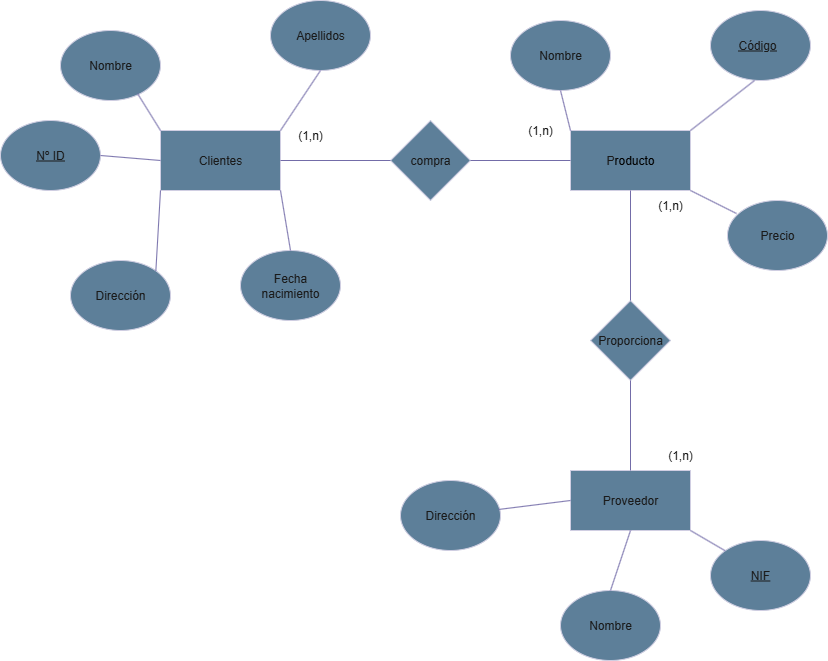

The diagram above was exported from draw.io. Its source (the exported page's mxGraphModel, read from the mxfile embedded in the PNG):
<mxGraphModel dx="1426" dy="785" grid="1" gridSize="10" guides="1" tooltips="1" connect="1" arrows="1" fold="1" page="1" pageScale="1" pageWidth="827" pageHeight="1169" math="0" shadow="0">
  <root>
    <mxCell id="0" />
    <mxCell id="1" parent="0" />
    <mxCell id="Vpi89q6JM-BPN43aqJIE-1" value="" style="rounded=0;whiteSpace=wrap;html=1;labelBackgroundColor=none;fillColor=#5D7F99;strokeColor=#D0CEE2;fontColor=#1A1A1A;" parent="1" vertex="1">
      <mxGeometry x="160" y="150" width="120" height="60" as="geometry" />
    </mxCell>
    <mxCell id="Vpi89q6JM-BPN43aqJIE-2" value="" style="rounded=0;whiteSpace=wrap;html=1;labelBackgroundColor=none;fillColor=#5D7F99;strokeColor=#D0CEE2;fontColor=#1A1A1A;" parent="1" vertex="1">
      <mxGeometry x="570" y="150" width="120" height="60" as="geometry" />
    </mxCell>
    <mxCell id="Vpi89q6JM-BPN43aqJIE-3" value="" style="rounded=0;whiteSpace=wrap;html=1;labelBackgroundColor=none;fillColor=#5D7F99;strokeColor=#D0CEE2;fontColor=#1A1A1A;" parent="1" vertex="1">
      <mxGeometry x="570" y="490" width="120" height="60" as="geometry" />
    </mxCell>
    <mxCell id="Vpi89q6JM-BPN43aqJIE-4" value="" style="rhombus;whiteSpace=wrap;html=1;labelBackgroundColor=none;fillColor=#5D7F99;strokeColor=#D0CEE2;fontColor=#1A1A1A;" parent="1" vertex="1">
      <mxGeometry x="390" y="140" width="80" height="80" as="geometry" />
    </mxCell>
    <mxCell id="Vpi89q6JM-BPN43aqJIE-5" value="" style="rhombus;whiteSpace=wrap;html=1;labelBackgroundColor=none;fillColor=#5D7F99;strokeColor=#D0CEE2;fontColor=#1A1A1A;" parent="1" vertex="1">
      <mxGeometry x="590" y="320" width="80" height="80" as="geometry" />
    </mxCell>
    <mxCell id="Vpi89q6JM-BPN43aqJIE-6" value="" style="endArrow=none;html=1;rounded=0;exitX=1;exitY=0.5;exitDx=0;exitDy=0;entryX=0;entryY=0.5;entryDx=0;entryDy=0;labelBackgroundColor=none;strokeColor=#736CA8;fontColor=default;" parent="1" source="Vpi89q6JM-BPN43aqJIE-1" target="Vpi89q6JM-BPN43aqJIE-4" edge="1">
      <mxGeometry width="50" height="50" relative="1" as="geometry">
        <mxPoint x="390" y="430" as="sourcePoint" />
        <mxPoint x="440" y="380" as="targetPoint" />
      </mxGeometry>
    </mxCell>
    <mxCell id="Vpi89q6JM-BPN43aqJIE-7" value="" style="endArrow=none;html=1;rounded=0;exitX=1;exitY=0.5;exitDx=0;exitDy=0;entryX=0;entryY=0.5;entryDx=0;entryDy=0;labelBackgroundColor=none;strokeColor=#736CA8;fontColor=default;" parent="1" source="Vpi89q6JM-BPN43aqJIE-4" target="Vpi89q6JM-BPN43aqJIE-2" edge="1">
      <mxGeometry width="50" height="50" relative="1" as="geometry">
        <mxPoint x="390" y="430" as="sourcePoint" />
        <mxPoint x="440" y="380" as="targetPoint" />
      </mxGeometry>
    </mxCell>
    <mxCell id="Vpi89q6JM-BPN43aqJIE-8" value="" style="endArrow=none;html=1;rounded=0;entryX=0.5;entryY=1;entryDx=0;entryDy=0;exitX=0.5;exitY=0;exitDx=0;exitDy=0;labelBackgroundColor=none;strokeColor=#736CA8;fontColor=default;" parent="1" source="Vpi89q6JM-BPN43aqJIE-5" target="Vpi89q6JM-BPN43aqJIE-2" edge="1">
      <mxGeometry width="50" height="50" relative="1" as="geometry">
        <mxPoint x="390" y="430" as="sourcePoint" />
        <mxPoint x="440" y="380" as="targetPoint" />
      </mxGeometry>
    </mxCell>
    <mxCell id="Vpi89q6JM-BPN43aqJIE-9" value="" style="endArrow=none;html=1;rounded=0;entryX=0.5;entryY=0;entryDx=0;entryDy=0;exitX=0.5;exitY=1;exitDx=0;exitDy=0;labelBackgroundColor=none;strokeColor=#736CA8;fontColor=default;" parent="1" source="Vpi89q6JM-BPN43aqJIE-5" target="Vpi89q6JM-BPN43aqJIE-3" edge="1">
      <mxGeometry width="50" height="50" relative="1" as="geometry">
        <mxPoint x="390" y="430" as="sourcePoint" />
        <mxPoint x="440" y="380" as="targetPoint" />
      </mxGeometry>
    </mxCell>
    <mxCell id="Vpi89q6JM-BPN43aqJIE-10" value="" style="ellipse;whiteSpace=wrap;html=1;labelBackgroundColor=none;fillColor=#5D7F99;strokeColor=#D0CEE2;fontColor=#1A1A1A;" parent="1" vertex="1">
      <mxGeometry x="60" y="50" width="100" height="70" as="geometry" />
    </mxCell>
    <mxCell id="Vpi89q6JM-BPN43aqJIE-11" value="" style="ellipse;whiteSpace=wrap;html=1;labelBackgroundColor=none;fillColor=#5D7F99;strokeColor=#D0CEE2;fontColor=#1A1A1A;" parent="1" vertex="1">
      <mxGeometry x="270" y="20" width="100" height="70" as="geometry" />
    </mxCell>
    <mxCell id="Vpi89q6JM-BPN43aqJIE-12" value="" style="ellipse;whiteSpace=wrap;html=1;labelBackgroundColor=none;fillColor=#5D7F99;strokeColor=#D0CEE2;fontColor=#1A1A1A;" parent="1" vertex="1">
      <mxGeometry y="140" width="100" height="70" as="geometry" />
    </mxCell>
    <mxCell id="Vpi89q6JM-BPN43aqJIE-13" value="" style="ellipse;whiteSpace=wrap;html=1;labelBackgroundColor=none;fillColor=#5D7F99;strokeColor=#D0CEE2;fontColor=#1A1A1A;" parent="1" vertex="1">
      <mxGeometry x="70" y="280" width="100" height="70" as="geometry" />
    </mxCell>
    <mxCell id="Vpi89q6JM-BPN43aqJIE-14" value="" style="ellipse;whiteSpace=wrap;html=1;labelBackgroundColor=none;fillColor=#5D7F99;strokeColor=#D0CEE2;fontColor=#1A1A1A;" parent="1" vertex="1">
      <mxGeometry x="240" y="270" width="100" height="70" as="geometry" />
    </mxCell>
    <mxCell id="Vpi89q6JM-BPN43aqJIE-15" value="" style="ellipse;whiteSpace=wrap;html=1;labelBackgroundColor=none;fillColor=#5D7F99;strokeColor=#D0CEE2;fontColor=#1A1A1A;" parent="1" vertex="1">
      <mxGeometry x="510" y="40" width="100" height="70" as="geometry" />
    </mxCell>
    <mxCell id="Vpi89q6JM-BPN43aqJIE-16" value="" style="ellipse;whiteSpace=wrap;html=1;labelBackgroundColor=none;fillColor=#5D7F99;strokeColor=#D0CEE2;fontColor=#1A1A1A;" parent="1" vertex="1">
      <mxGeometry x="710" y="30" width="100" height="70" as="geometry" />
    </mxCell>
    <mxCell id="Vpi89q6JM-BPN43aqJIE-17" value="" style="ellipse;whiteSpace=wrap;html=1;labelBackgroundColor=none;fillColor=#5D7F99;strokeColor=#D0CEE2;fontColor=#1A1A1A;" parent="1" vertex="1">
      <mxGeometry x="727" y="220" width="100" height="70" as="geometry" />
    </mxCell>
    <mxCell id="Vpi89q6JM-BPN43aqJIE-18" value="" style="ellipse;whiteSpace=wrap;html=1;labelBackgroundColor=none;fillColor=#5D7F99;strokeColor=#D0CEE2;fontColor=#1A1A1A;" parent="1" vertex="1">
      <mxGeometry x="400" y="500" width="100" height="70" as="geometry" />
    </mxCell>
    <mxCell id="Vpi89q6JM-BPN43aqJIE-19" value="" style="ellipse;whiteSpace=wrap;html=1;labelBackgroundColor=none;fillColor=#5D7F99;strokeColor=#D0CEE2;fontColor=#1A1A1A;" parent="1" vertex="1">
      <mxGeometry x="560" y="610" width="100" height="70" as="geometry" />
    </mxCell>
    <mxCell id="Vpi89q6JM-BPN43aqJIE-20" value="" style="ellipse;whiteSpace=wrap;html=1;labelBackgroundColor=none;fillColor=#5D7F99;strokeColor=#D0CEE2;fontColor=#1A1A1A;" parent="1" vertex="1">
      <mxGeometry x="710" y="560" width="100" height="70" as="geometry" />
    </mxCell>
    <mxCell id="Vpi89q6JM-BPN43aqJIE-22" value="(1,n)" style="text;html=1;align=center;verticalAlign=middle;whiteSpace=wrap;rounded=0;labelBackgroundColor=none;fontColor=#1A1A1A;" parent="1" vertex="1">
      <mxGeometry x="280" y="140" width="60" height="30" as="geometry" />
    </mxCell>
    <mxCell id="Vpi89q6JM-BPN43aqJIE-23" value="(1,n)" style="text;html=1;align=center;verticalAlign=middle;whiteSpace=wrap;rounded=0;labelBackgroundColor=none;fontColor=#1A1A1A;" parent="1" vertex="1">
      <mxGeometry x="510" y="135" width="60" height="30" as="geometry" />
    </mxCell>
    <mxCell id="Vpi89q6JM-BPN43aqJIE-24" value="(1,n)" style="text;html=1;align=center;verticalAlign=middle;whiteSpace=wrap;rounded=0;labelBackgroundColor=none;fontColor=#1A1A1A;" parent="1" vertex="1">
      <mxGeometry x="640" y="210" width="60" height="30" as="geometry" />
    </mxCell>
    <mxCell id="Vpi89q6JM-BPN43aqJIE-25" value="(1,n)" style="text;html=1;align=center;verticalAlign=middle;whiteSpace=wrap;rounded=0;labelBackgroundColor=none;fontColor=#1A1A1A;" parent="1" vertex="1">
      <mxGeometry x="650" y="460" width="60" height="30" as="geometry" />
    </mxCell>
    <mxCell id="Vpi89q6JM-BPN43aqJIE-26" value="" style="endArrow=none;html=1;rounded=0;exitX=1;exitY=1;exitDx=0;exitDy=0;entryX=0.5;entryY=0;entryDx=0;entryDy=0;labelBackgroundColor=none;strokeColor=#736CA8;fontColor=default;" parent="1" source="Vpi89q6JM-BPN43aqJIE-1" target="Vpi89q6JM-BPN43aqJIE-14" edge="1">
      <mxGeometry width="50" height="50" relative="1" as="geometry">
        <mxPoint x="320" y="490" as="sourcePoint" />
        <mxPoint x="420" y="500" as="targetPoint" />
      </mxGeometry>
    </mxCell>
    <mxCell id="Vpi89q6JM-BPN43aqJIE-27" value="" style="endArrow=none;html=1;rounded=0;exitX=0;exitY=1;exitDx=0;exitDy=0;entryX=1;entryY=0;entryDx=0;entryDy=0;labelBackgroundColor=none;strokeColor=#736CA8;fontColor=default;" parent="1" source="Vpi89q6JM-BPN43aqJIE-1" target="Vpi89q6JM-BPN43aqJIE-13" edge="1">
      <mxGeometry width="50" height="50" relative="1" as="geometry">
        <mxPoint x="260" y="510" as="sourcePoint" />
        <mxPoint x="360" y="520" as="targetPoint" />
      </mxGeometry>
    </mxCell>
    <mxCell id="Vpi89q6JM-BPN43aqJIE-28" value="" style="endArrow=none;html=1;rounded=0;entryX=0;entryY=0;entryDx=0;entryDy=0;exitX=0.77;exitY=0.9;exitDx=0;exitDy=0;exitPerimeter=0;labelBackgroundColor=none;strokeColor=#736CA8;fontColor=default;" parent="1" source="Vpi89q6JM-BPN43aqJIE-10" target="Vpi89q6JM-BPN43aqJIE-1" edge="1">
      <mxGeometry width="50" height="50" relative="1" as="geometry">
        <mxPoint x="150" y="110" as="sourcePoint" />
        <mxPoint x="250" y="120" as="targetPoint" />
      </mxGeometry>
    </mxCell>
    <mxCell id="Vpi89q6JM-BPN43aqJIE-29" value="" style="endArrow=none;html=1;rounded=0;exitX=0;exitY=0;exitDx=0;exitDy=0;entryX=0.5;entryY=1;entryDx=0;entryDy=0;labelBackgroundColor=none;strokeColor=#736CA8;fontColor=default;" parent="1" source="Vpi89q6JM-BPN43aqJIE-2" target="Vpi89q6JM-BPN43aqJIE-15" edge="1">
      <mxGeometry width="50" height="50" relative="1" as="geometry">
        <mxPoint x="520" y="110" as="sourcePoint" />
        <mxPoint x="620" y="120" as="targetPoint" />
      </mxGeometry>
    </mxCell>
    <mxCell id="Vpi89q6JM-BPN43aqJIE-30" value="" style="endArrow=none;html=1;rounded=0;exitX=1;exitY=0;exitDx=0;exitDy=0;entryX=0.5;entryY=1;entryDx=0;entryDy=0;labelBackgroundColor=none;strokeColor=#736CA8;fontColor=default;" parent="1" source="Vpi89q6JM-BPN43aqJIE-1" target="Vpi89q6JM-BPN43aqJIE-11" edge="1">
      <mxGeometry width="50" height="50" relative="1" as="geometry">
        <mxPoint x="260" y="110" as="sourcePoint" />
        <mxPoint x="360" y="120" as="targetPoint" />
      </mxGeometry>
    </mxCell>
    <mxCell id="Vpi89q6JM-BPN43aqJIE-31" value="" style="endArrow=none;html=1;rounded=0;entryX=0;entryY=0.5;entryDx=0;entryDy=0;exitX=1;exitY=0.5;exitDx=0;exitDy=0;labelBackgroundColor=none;strokeColor=#736CA8;fontColor=default;" parent="1" source="Vpi89q6JM-BPN43aqJIE-12" target="Vpi89q6JM-BPN43aqJIE-1" edge="1">
      <mxGeometry width="50" height="50" relative="1" as="geometry">
        <mxPoint x="120" y="170" as="sourcePoint" />
        <mxPoint x="170" y="250" as="targetPoint" />
      </mxGeometry>
    </mxCell>
    <mxCell id="Vpi89q6JM-BPN43aqJIE-32" value="" style="endArrow=none;html=1;rounded=0;exitX=1;exitY=0;exitDx=0;exitDy=0;entryX=0.44;entryY=1;entryDx=0;entryDy=0;entryPerimeter=0;labelBackgroundColor=none;strokeColor=#736CA8;fontColor=default;" parent="1" source="Vpi89q6JM-BPN43aqJIE-2" target="Vpi89q6JM-BPN43aqJIE-16" edge="1">
      <mxGeometry width="50" height="50" relative="1" as="geometry">
        <mxPoint x="740" y="120" as="sourcePoint" />
        <mxPoint x="840" y="130" as="targetPoint" />
      </mxGeometry>
    </mxCell>
    <mxCell id="Vpi89q6JM-BPN43aqJIE-34" value="" style="endArrow=none;html=1;rounded=0;exitX=1;exitY=1;exitDx=0;exitDy=0;entryX=0.09;entryY=0.186;entryDx=0;entryDy=0;entryPerimeter=0;labelBackgroundColor=none;strokeColor=#736CA8;fontColor=default;" parent="1" source="Vpi89q6JM-BPN43aqJIE-2" target="Vpi89q6JM-BPN43aqJIE-17" edge="1">
      <mxGeometry width="50" height="50" relative="1" as="geometry">
        <mxPoint x="730" y="290" as="sourcePoint" />
        <mxPoint x="830" y="300" as="targetPoint" />
      </mxGeometry>
    </mxCell>
    <mxCell id="Vpi89q6JM-BPN43aqJIE-35" value="" style="endArrow=none;html=1;rounded=0;exitX=1;exitY=1;exitDx=0;exitDy=0;entryX=0;entryY=0;entryDx=0;entryDy=0;labelBackgroundColor=none;strokeColor=#736CA8;fontColor=default;" parent="1" source="Vpi89q6JM-BPN43aqJIE-3" target="Vpi89q6JM-BPN43aqJIE-20" edge="1">
      <mxGeometry width="50" height="50" relative="1" as="geometry">
        <mxPoint x="670" y="560" as="sourcePoint" />
        <mxPoint x="770" y="570" as="targetPoint" />
      </mxGeometry>
    </mxCell>
    <mxCell id="Vpi89q6JM-BPN43aqJIE-36" value="" style="endArrow=none;html=1;rounded=0;exitX=0.5;exitY=1;exitDx=0;exitDy=0;entryX=0.5;entryY=0;entryDx=0;entryDy=0;labelBackgroundColor=none;strokeColor=#736CA8;fontColor=default;" parent="1" source="Vpi89q6JM-BPN43aqJIE-3" target="Vpi89q6JM-BPN43aqJIE-19" edge="1">
      <mxGeometry width="50" height="50" relative="1" as="geometry">
        <mxPoint x="660" y="660" as="sourcePoint" />
        <mxPoint x="760" y="670" as="targetPoint" />
      </mxGeometry>
    </mxCell>
    <mxCell id="Vpi89q6JM-BPN43aqJIE-37" value="" style="endArrow=none;html=1;rounded=0;exitX=0.98;exitY=0.414;exitDx=0;exitDy=0;exitPerimeter=0;entryX=0;entryY=0.5;entryDx=0;entryDy=0;labelBackgroundColor=none;strokeColor=#736CA8;fontColor=default;" parent="1" source="Vpi89q6JM-BPN43aqJIE-18" target="Vpi89q6JM-BPN43aqJIE-3" edge="1">
      <mxGeometry width="50" height="50" relative="1" as="geometry">
        <mxPoint x="540" y="510" as="sourcePoint" />
        <mxPoint x="610" y="530" as="targetPoint" />
      </mxGeometry>
    </mxCell>
    <mxCell id="Vpi89q6JM-BPN43aqJIE-39" value="Clientes" style="text;html=1;align=center;verticalAlign=middle;whiteSpace=wrap;rounded=0;labelBackgroundColor=none;fontColor=#1A1A1A;" parent="1" vertex="1">
      <mxGeometry x="190" y="165" width="60" height="30" as="geometry" />
    </mxCell>
    <mxCell id="Vpi89q6JM-BPN43aqJIE-40" value="Apellidos" style="text;html=1;align=center;verticalAlign=middle;whiteSpace=wrap;rounded=0;labelBackgroundColor=none;fontColor=#1A1A1A;" parent="1" vertex="1">
      <mxGeometry x="290" y="40" width="60" height="30" as="geometry" />
    </mxCell>
    <mxCell id="Vpi89q6JM-BPN43aqJIE-41" value="Nombre" style="text;html=1;align=center;verticalAlign=middle;whiteSpace=wrap;rounded=0;labelBackgroundColor=none;fontColor=#1A1A1A;" parent="1" vertex="1">
      <mxGeometry x="80" y="70" width="60" height="30" as="geometry" />
    </mxCell>
    <mxCell id="Vpi89q6JM-BPN43aqJIE-42" value="Nº ID" style="text;html=1;align=center;verticalAlign=middle;whiteSpace=wrap;rounded=0;fontStyle=4;labelBackgroundColor=none;fontColor=#1A1A1A;" parent="1" vertex="1">
      <mxGeometry x="20" y="160" width="60" height="30" as="geometry" />
    </mxCell>
    <mxCell id="Vpi89q6JM-BPN43aqJIE-43" value="Dirección" style="text;html=1;align=center;verticalAlign=middle;whiteSpace=wrap;rounded=0;labelBackgroundColor=none;fontColor=#1A1A1A;" parent="1" vertex="1">
      <mxGeometry x="90" y="300" width="60" height="30" as="geometry" />
    </mxCell>
    <mxCell id="Vpi89q6JM-BPN43aqJIE-44" value="Fecha nacimiento" style="text;html=1;align=center;verticalAlign=middle;whiteSpace=wrap;rounded=0;labelBackgroundColor=none;fontColor=#1A1A1A;" parent="1" vertex="1">
      <mxGeometry x="260" y="290" width="60" height="30" as="geometry" />
    </mxCell>
    <mxCell id="Vpi89q6JM-BPN43aqJIE-45" value="compra" style="text;html=1;align=center;verticalAlign=middle;whiteSpace=wrap;rounded=0;labelBackgroundColor=none;fontColor=#1A1A1A;" parent="1" vertex="1">
      <mxGeometry x="400" y="165" width="60" height="30" as="geometry" />
    </mxCell>
    <mxCell id="Vpi89q6JM-BPN43aqJIE-46" value="Nombre" style="text;html=1;align=center;verticalAlign=middle;whiteSpace=wrap;rounded=0;labelBackgroundColor=none;fontColor=#1A1A1A;" parent="1" vertex="1">
      <mxGeometry x="530" y="60" width="60" height="30" as="geometry" />
    </mxCell>
    <mxCell id="Vpi89q6JM-BPN43aqJIE-47" value="P&lt;span style=&quot;background-color: transparent; color: light-dark(rgb(0, 0, 0), rgb(255, 255, 255));&quot;&gt;roducto&lt;/span&gt;" style="text;html=1;align=center;verticalAlign=middle;whiteSpace=wrap;rounded=0;labelBackgroundColor=none;fontColor=#1A1A1A;" parent="1" vertex="1">
      <mxGeometry x="600" y="165" width="60" height="30" as="geometry" />
    </mxCell>
    <mxCell id="Vpi89q6JM-BPN43aqJIE-48" value="Código" style="text;html=1;align=center;verticalAlign=middle;whiteSpace=wrap;rounded=0;fontStyle=4;labelBackgroundColor=none;fontColor=#1A1A1A;" parent="1" vertex="1">
      <mxGeometry x="727" y="50" width="60" height="30" as="geometry" />
    </mxCell>
    <mxCell id="Vpi89q6JM-BPN43aqJIE-49" value="Precio" style="text;html=1;align=center;verticalAlign=middle;whiteSpace=wrap;rounded=0;labelBackgroundColor=none;fontColor=#1A1A1A;" parent="1" vertex="1">
      <mxGeometry x="747" y="240" width="60" height="30" as="geometry" />
    </mxCell>
    <mxCell id="Vpi89q6JM-BPN43aqJIE-50" value="Proporciona" style="text;html=1;align=center;verticalAlign=middle;whiteSpace=wrap;rounded=0;labelBackgroundColor=none;fontColor=#1A1A1A;" parent="1" vertex="1">
      <mxGeometry x="600" y="345" width="60" height="30" as="geometry" />
    </mxCell>
    <mxCell id="Vpi89q6JM-BPN43aqJIE-51" value="Proveedor" style="text;html=1;align=center;verticalAlign=middle;whiteSpace=wrap;rounded=0;labelBackgroundColor=none;fontColor=#1A1A1A;" parent="1" vertex="1">
      <mxGeometry x="600" y="505" width="60" height="30" as="geometry" />
    </mxCell>
    <mxCell id="Vpi89q6JM-BPN43aqJIE-52" value="Dirección" style="text;html=1;align=center;verticalAlign=middle;whiteSpace=wrap;rounded=0;labelBackgroundColor=none;fontColor=#1A1A1A;" parent="1" vertex="1">
      <mxGeometry x="420" y="520" width="60" height="30" as="geometry" />
    </mxCell>
    <mxCell id="Vpi89q6JM-BPN43aqJIE-53" value="Nombre" style="text;html=1;align=center;verticalAlign=middle;whiteSpace=wrap;rounded=0;labelBackgroundColor=none;fontColor=#1A1A1A;" parent="1" vertex="1">
      <mxGeometry x="580" y="630" width="60" height="30" as="geometry" />
    </mxCell>
    <mxCell id="Vpi89q6JM-BPN43aqJIE-54" value="NIF" style="text;html=1;align=center;verticalAlign=middle;whiteSpace=wrap;rounded=0;fontStyle=4;labelBackgroundColor=none;fontColor=#1A1A1A;" parent="1" vertex="1">
      <mxGeometry x="730" y="580" width="60" height="30" as="geometry" />
    </mxCell>
  </root>
</mxGraphModel>